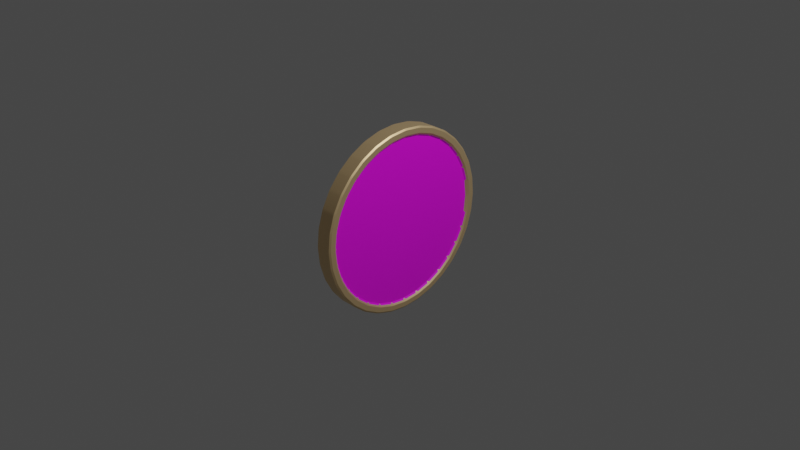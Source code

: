 # Source: coin.blend  (saved by Blender 2.80.57; exported with 4.5.12 LTS)
import bpy
from mathutils import Matrix  # noqa: F401  (used for matrix-valued properties, if any)

bpy.ops.wm.read_factory_settings(use_empty=True)
scene = bpy.context.scene
scene.name = 'Scene'

# ---- collections
col_collection = bpy.data.collections.new('Collection'); scene.collection.children.link(col_collection)

# ---- images (referenced by path relative to the original .blend; pixels are not part of the script)
import os
ASSET_DIR = os.environ.get("B2B_ASSET_DIR", "")  # directory of the original .blend (textures are referenced by path, not embedded)
HERE = os.path.dirname(os.path.abspath(__file__))  # packed textures are extracted next to this script under _unpacked/

def load_image(name, relpath, width, height, colorspace="sRGB"):
    """Load a texture the original file referenced (path relative to the .blend, or extracted next to this script)."""
    p = next((c for c in (os.path.join(HERE, relpath), os.path.join(ASSET_DIR, relpath)) if relpath and os.path.exists(c)), "")
    if p:
        img = bpy.data.images.load(p, check_existing=True)
        img.name = name
    else:  # same state as the original file: an image datablock whose file is absent (Cycles renders it pink)
        img = bpy.data.images.new(name, width, height)
        img.source = "FILE"
        img.filepath = "//" + (relpath or name)
    img.colorspace_settings.name = colorspace
    return img
img_canadian_coin_png = load_image('canadian_coin.png', 'canadian_coin.png', 1024, 1024, 'sRGB')

# ---- materials (node trees are filled in below, after node groups)
mat_coin = bpy.data.materials.new('coin')
mat_coin.use_transparent_shadow = False
mat_coin.roughness = 0.25
mat_material_001 = bpy.data.materials.new('Material.001')
mat_material_001.use_transparent_shadow = False
mat_material_001.roughness = 0.25

# ---- node groups
ng_auto_smooth = bpy.data.node_groups.new('Auto Smooth', 'GeometryNodeTree')
_s = ng_auto_smooth.interface.new_socket(name='Geometry', in_out='OUTPUT', socket_type='NodeSocketGeometry')
_s = ng_auto_smooth.interface.new_socket(name='Geometry', in_out='INPUT', socket_type='NodeSocketGeometry')
_s = ng_auto_smooth.interface.new_socket(name='Angle', in_out='INPUT', socket_type='NodeSocketFloat')
_s.subtype = 'ANGLE'
_s.min_value = 0.0
_s.max_value = 3.142
ng_auto_smooth.is_modifier = True
_N = ng_auto_smooth.nodes; _L = ng_auto_smooth.links
n0 = _N.new('NodeGroupOutput'); n0.name = 'Group Output'; n0.location = (480, -100)
n1 = _N.new('NodeGroupInput'); n1.name = 'Group Input'; n1.location = (-420, -300)
n2 = _N.new('NodeGroupInput'); n2.name = 'Group Input.001'; n2.location = (-60, -100)
n3 = _N.new('GeometryNodeSetShadeSmooth'); n3.name = 'Set Shade Smooth'; n3.location = (120, -100)
n3.domain = 'EDGE'
n4 = _N.new('GeometryNodeSetShadeSmooth'); n4.name = 'Set Shade Smooth.001'; n4.location = (300, -100)
n5 = _N.new('GeometryNodeInputMeshEdgeAngle'); n5.name = 'Edge Angle'; n5.location = (-420, -220)
n6 = _N.new('GeometryNodeInputEdgeSmooth'); n6.name = 'Is Edge Smooth'; n6.location = (-60, -160)
n7 = _N.new('GeometryNodeInputShadeSmooth'); n7.name = 'Is Face Smooth'; n7.location = (-240, -340)
n8 = _N.new('FunctionNodeBooleanMath'); n8.name = 'Boolean Math'; n8.location = (-60, -220)
n9 = _N.new('FunctionNodeCompare'); n9.name = 'Compare'; n9.location = (-240, -180)
n9.operation = 'LESS_EQUAL'
_L.new(n5.outputs[0], n9.inputs[0])
_L.new(n4.outputs[0], n0.inputs[0])
_L.new(n1.outputs[1], n9.inputs[1])
_L.new(n9.outputs[0], n8.inputs[0])
_L.new(n7.outputs[0], n8.inputs[1])
_L.new(n2.outputs[0], n3.inputs[0])
_L.new(n6.outputs[0], n3.inputs[1])
_L.new(n3.outputs[0], n4.inputs[0])
_L.new(n8.outputs[0], n3.inputs[2])
n0.is_active_output = True

# ---- material node trees
mat_coin.use_nodes = True; mat_coin.node_tree.nodes.clear()
_N = mat_coin.node_tree.nodes; _L = mat_coin.node_tree.links
n0 = _N.new('ShaderNodeOutputMaterial'); n0.name = 'Material Output'; n0.location = (300, 300)
n1 = _N.new('ShaderNodeBsdfPrincipled'); n1.name = 'Principled BSDF'; n1.location = (10, 300)
n1.distribution = 'GGX'
n1.subsurface_method = 'BURLEY'
n1.inputs[3].default_value = 1.45
n2 = _N.new('ShaderNodeTexImage'); n2.name = 'Image Texture'; n2.location = (-280, 280)
n2.image = img_canadian_coin_png
_L.new(n1.outputs[0], n0.inputs[0])
_L.new(n2.outputs[0], n1.inputs[0])
n0.is_active_output = True
mat_material_001.use_nodes = True; mat_material_001.node_tree.nodes.clear()
_N = mat_material_001.node_tree.nodes; _L = mat_material_001.node_tree.links
n0 = _N.new('ShaderNodeOutputMaterial'); n0.name = 'Material Output'; n0.location = (300, 300)
n1 = _N.new('ShaderNodeBsdfPrincipled'); n1.name = 'Principled BSDF'; n1.location = (10, 300)
n1.distribution = 'GGX'
n1.subsurface_method = 'BURLEY'
n1.inputs[0].default_value = (1.0, 0.7143, 0.379, 1.0)
n1.inputs[1].default_value = 0.775
n1.inputs[3].default_value = 1.45
n1.inputs[13].default_value = 0.6917
_L.new(n1.outputs[0], n0.inputs[0])
n0.is_active_output = True

# ---- world
world_world = bpy.data.worlds.new('World'); scene.world = world_world
world_world.use_nodes = True; world_world.node_tree.nodes.clear()
_N = world_world.node_tree.nodes; _L = world_world.node_tree.links
n0 = _N.new('ShaderNodeOutputWorld'); n0.name = 'World Output'; n0.location = (300, 300)
n1 = _N.new('ShaderNodeBackground'); n1.name = 'Background'; n1.location = (10, 300)
n1.inputs[0].default_value = (0.05088, 0.05088, 0.05088, 1.0)
_L.new(n1.outputs[0], n0.inputs[0])
n0.is_active_output = True
world_world.color = (0.05088, 0.05088, 0.05088)
world_world.use_sun_shadow = False
world_world.sun_shadow_jitter_overblur = 0.0

# ---- cameras
cam_camera = bpy.data.cameras.new('Camera')
cam_camera.clip_end = 100.0
cam_camera.ortho_scale = 7.314
cam_camera.dof.focus_distance = 0.0
cam_camera.dof.aperture_fstop = 128.0

# ---- lights
light_light = bpy.data.lights.new('Light', 'POINT')
light_light.transmission_factor = 0.0
light_light.cutoff_distance = 30.0
light_light.energy = 1000.0
light_light.shadow_buffer_clip_start = 1.001
light_light.shadow_soft_size = 0.1
light_light.shadow_maximum_resolution = 0.006
light_light.use_absolute_resolution = True

# ---- meshes
me_cylinder = bpy.data.meshes.new('Cylinder')
me_cylinder.from_pydata([(-0.1279, 0.9117, 2.407e-08), (0.1279, 0.9117, 4.338e-08), (-0.1279, 0.8942, -0.1779), (0.1279, 0.8942, -0.1779), (-0.1279, 0.8423, -0.3489), (0.1279, 0.8423, -0.3489), (-0.1279, 0.758, -0.5065), (0.1279, 0.758, -0.5065), (-0.1279, 0.6446, -0.6446), (0.1279, 0.6446, -0.6446), (-0.1279, 0.5065, -0.758), (0.1279, 0.5065, -0.758), (-0.1279, 0.3489, -0.8423), (0.1279, 0.3489, -0.8423), (-0.1279, 0.1779, -0.8942), (0.1279, 0.1779, -0.8942), (-0.1279, 6.194e-08, -0.9117), (0.1279, 6.194e-08, -0.9117), (-0.1279, -0.1779, -0.8942), (0.1279, -0.1779, -0.8942), (-0.1279, -0.3489, -0.8423), (0.1279, -0.3489, -0.8423), (-0.1279, -0.5065, -0.758), (0.1279, -0.5065, -0.758), (-0.1279, -0.6446, -0.6446), (0.1279, -0.6446, -0.6446), (-0.1279, -0.758, -0.5065), (0.1279, -0.758, -0.5065), (-0.1279, -0.8423, -0.3489), (0.1279, -0.8423, -0.3489), (-0.1279, -0.8942, -0.1779), (0.1279, -0.8942, -0.1779), (-0.1279, -0.9117, 2.891e-07), (0.1279, -0.9117, 3.084e-07), (-0.1279, -0.8942, 0.1779), (0.1279, -0.8942, 0.1779), (-0.1279, -0.8423, 0.3489), (0.1279, -0.8423, 0.3489), (-0.1279, -0.758, 0.5065), (0.1279, -0.758, 0.5065), (-0.1279, -0.6446, 0.6446), (0.1279, -0.6446, 0.6446), (-0.1279, -0.5065, 0.758), (0.1279, -0.5065, 0.758), (-0.1279, -0.3489, 0.8423), (0.1279, -0.3489, 0.8423), (-0.1279, -0.1779, 0.8942), (0.1279, -0.1779, 0.8942), (-0.1279, 8.849e-07, 0.9117), (0.1279, 8.843e-07, 0.9117), (-0.1279, 0.1779, 0.8942), (0.1279, 0.1779, 0.8942), (-0.1279, 0.3489, 0.8423), (0.1279, 0.3489, 0.8423), (-0.1279, 0.5065, 0.758), (0.1279, 0.5065, 0.758), (-0.1279, 0.6446, 0.6446), (0.1279, 0.6446, 0.6446), (-0.1279, 0.758, 0.5065), (0.1279, 0.758, 0.5065), (-0.1279, 0.8423, 0.3489), (0.1279, 0.8423, 0.3489), (-0.1279, 0.8942, 0.1779), (0.1279, 0.8942, 0.1779), (-0.1279, 1.0, -9.657e-09), (-0.1279, 0.9808, -0.1951), (0.1279, 0.9808, -0.1951), (0.1279, 1.0, 9.657e-09), (-0.1279, 0.9239, -0.3827), (0.1279, 0.9239, -0.3827), (-0.1279, 0.8315, -0.5556), (0.1279, 0.8315, -0.5556), (-0.1279, 0.7071, -0.7071), (0.1279, 0.7071, -0.7071), (-0.1279, 0.5556, -0.8315), (0.1279, 0.5556, -0.8315), (-0.1279, 0.3827, -0.9239), (0.1279, 0.3827, -0.9239), (-0.1279, 0.1951, -0.9808), (0.1279, 0.1951, -0.9808), (-0.1279, 7.55e-08, -1.0), (0.1279, 7.55e-08, -1.0), (-0.1279, -0.1951, -0.9808), (0.1279, -0.1951, -0.9808), (-0.1279, -0.3827, -0.9239), (0.1279, -0.3827, -0.9239), (-0.1279, -0.5556, -0.8315), (0.1279, -0.5556, -0.8315), (-0.1279, -0.7071, -0.7071), (0.1279, -0.7071, -0.7071), (-0.1279, -0.8315, -0.5556), (0.1279, -0.8315, -0.5556), (-0.1279, -0.9239, -0.3827), (0.1279, -0.9239, -0.3827), (-0.1279, -0.9808, -0.1951), (0.1279, -0.9808, -0.1951), (-0.1279, -1.0, 3.162e-07), (0.1279, -1.0, 3.355e-07), (-0.1279, -0.9808, 0.1951), (0.1279, -0.9808, 0.1951), (-0.1279, -0.9239, 0.3827), (0.1279, -0.9239, 0.3827), (-0.1279, -0.8315, 0.5556), (0.1279, -0.8315, 0.5556), (-0.1279, -0.7071, 0.7071), (0.1279, -0.7071, 0.7071), (-0.1279, -0.5556, 0.8315), (0.1279, -0.5556, 0.8315), (-0.1279, -0.3827, 0.9239), (0.1279, -0.3827, 0.9239), (-0.1279, -0.1951, 0.9808), (0.1279, -0.1951, 0.9808), (-0.1279, 9.656e-07, 1.0), (0.1279, 9.656e-07, 1.0), (-0.1279, 0.1951, 0.9808), (0.1279, 0.1951, 0.9808), (-0.1279, 0.3827, 0.9239), (0.1279, 0.3827, 0.9239), (-0.1279, 0.5556, 0.8315), (0.1279, 0.5556, 0.8315), (-0.1279, 0.7071, 0.7071), (0.1279, 0.7071, 0.7071), (-0.1279, 0.8315, 0.5556), (0.1279, 0.8315, 0.5556), (-0.1279, 0.9239, 0.3827), (0.1279, 0.9239, 0.3827), (-0.1279, 0.9808, 0.1951), (0.1279, 0.9808, 0.1951), (-0.09339, 0.9117, 2.407e-08), (-0.09339, 0.8942, -0.1779), (0.09339, 0.8942, -0.1779), (0.09339, 0.9117, 4.338e-08), (-0.09339, 0.8423, -0.3489), (0.09339, 0.8423, -0.3489), (-0.09339, 0.758, -0.5065), (0.09339, 0.758, -0.5065), (-0.09339, 0.6446, -0.6446), (0.09339, 0.6446, -0.6446), (-0.09339, 0.5065, -0.758), (0.09339, 0.5065, -0.758), (-0.09339, 0.3489, -0.8423), (0.09339, 0.3489, -0.8423), (-0.09339, 0.1779, -0.8942), (0.09339, 0.1779, -0.8942), (-0.09339, 6.194e-08, -0.9117), (0.09339, 6.194e-08, -0.9117), (-0.09339, -0.1779, -0.8942), (0.09339, -0.1779, -0.8942), (-0.09339, -0.3489, -0.8423), (0.09339, -0.3489, -0.8423), (-0.09339, -0.5065, -0.758), (0.09339, -0.5065, -0.758), (-0.09339, -0.6446, -0.6446), (0.09339, -0.6446, -0.6446), (-0.09339, -0.758, -0.5065), (0.09339, -0.758, -0.5065), (-0.09339, -0.8423, -0.3489), (0.09339, -0.8423, -0.3489), (-0.09339, -0.8942, -0.1779), (0.09339, -0.8942, -0.1779), (-0.09339, -0.9117, 2.891e-07), (0.09339, -0.9117, 3.084e-07), (-0.09339, -0.8942, 0.1779), (0.09339, -0.8942, 0.1779), (-0.09339, -0.8423, 0.3489), (0.09339, -0.8423, 0.3489), (-0.09339, -0.758, 0.5065), (0.09339, -0.758, 0.5065), (-0.09339, -0.6446, 0.6446), (0.09339, -0.6446, 0.6446), (-0.09339, -0.5065, 0.758), (0.09339, -0.5065, 0.758), (-0.09339, -0.3489, 0.8423), (0.09339, -0.3489, 0.8423), (-0.09339, -0.1779, 0.8942), (0.09339, -0.1779, 0.8942), (-0.09339, 8.849e-07, 0.9117), (0.09339, 8.843e-07, 0.9117), (-0.09339, 0.1779, 0.8942), (0.09339, 0.1779, 0.8942), (-0.09339, 0.3489, 0.8423), (0.09339, 0.3489, 0.8423), (-0.09339, 0.5065, 0.758), (0.09339, 0.5065, 0.758), (-0.09339, 0.6446, 0.6446), (0.09339, 0.6446, 0.6446), (-0.09339, 0.758, 0.5065), (0.09339, 0.758, 0.5065), (-0.09339, 0.8423, 0.3489), (0.09339, 0.8423, 0.3489), (-0.09339, 0.8942, 0.1779), (0.09339, 0.8942, 0.1779)], [], [(64, 67, 66, 65), (65, 66, 69, 68), (68, 69, 71, 70), (70, 71, 73, 72), (72, 73, 75, 74), (74, 75, 77, 76), (76, 77, 79, 78), (78, 79, 81, 80), (80, 81, 83, 82), (82, 83, 85, 84), (84, 85, 87, 86), (86, 87, 89, 88), (88, 89, 91, 90), (90, 91, 93, 92), (92, 93, 95, 94), (94, 95, 97, 96), (96, 97, 99, 98), (98, 99, 101, 100), (100, 101, 103, 102), (102, 103, 105, 104), (104, 105, 107, 106), (106, 107, 109, 108), (108, 109, 111, 110), (110, 111, 113, 112), (112, 113, 115, 114), (114, 115, 117, 116), (116, 117, 119, 118), (118, 119, 121, 120), (120, 121, 123, 122), (122, 123, 125, 124), (59, 57, 185, 187), (124, 125, 127, 126), (126, 127, 67, 64), (4, 6, 134, 132), (2, 0, 64, 65), (1, 3, 66, 67), (4, 2, 65, 68), (3, 5, 69, 66), (6, 4, 68, 70), (5, 7, 71, 69), (8, 6, 70, 72), (7, 9, 73, 71), (10, 8, 72, 74), (9, 11, 75, 73), (12, 10, 74, 76), (11, 13, 77, 75), (14, 12, 76, 78), (13, 15, 79, 77), (16, 14, 78, 80), (15, 17, 81, 79), (18, 16, 80, 82), (17, 19, 83, 81), (20, 18, 82, 84), (19, 21, 85, 83), (22, 20, 84, 86), (21, 23, 87, 85), (24, 22, 86, 88), (23, 25, 89, 87), (26, 24, 88, 90), (25, 27, 91, 89), (28, 26, 90, 92), (27, 29, 93, 91), (30, 28, 92, 94), (29, 31, 95, 93), (32, 30, 94, 96), (31, 33, 97, 95), (34, 32, 96, 98), (33, 35, 99, 97), (36, 34, 98, 100), (35, 37, 101, 99), (38, 36, 100, 102), (37, 39, 103, 101), (40, 38, 102, 104), (39, 41, 105, 103), (42, 40, 104, 106), (41, 43, 107, 105), (44, 42, 106, 108), (43, 45, 109, 107), (46, 44, 108, 110), (45, 47, 111, 109), (48, 46, 110, 112), (47, 49, 113, 111), (50, 48, 112, 114), (49, 51, 115, 113), (52, 50, 114, 116), (51, 53, 117, 115), (54, 52, 116, 118), (53, 55, 119, 117), (56, 54, 118, 120), (55, 57, 121, 119), (58, 56, 120, 122), (57, 59, 123, 121), (60, 58, 122, 124), (59, 61, 125, 123), (62, 60, 124, 126), (61, 63, 127, 125), (0, 62, 126, 64), (63, 1, 67, 127), (130, 131, 191, 189, 187, 185, 183, 181, 179, 177, 175, 173, 171, 169, 167, 165, 163, 161, 159, 157, 155, 153, 151, 149, 147, 145, 143, 141, 139, 137, 135, 133), (128, 129, 132, 134, 136, 138, 140, 142, 144, 146, 148, 150, 152, 154, 156, 158, 160, 162, 164, 166, 168, 170, 172, 174, 176, 178, 180, 182, 184, 186, 188, 190), (33, 31, 159, 161), (7, 5, 133, 135), (58, 60, 188, 186), (32, 34, 162, 160), (6, 8, 136, 134), (61, 59, 187, 189), (35, 33, 161, 163), (9, 7, 135, 137), (60, 62, 190, 188), (34, 36, 164, 162), (8, 10, 138, 136), (63, 61, 189, 191), (37, 35, 163, 165), (11, 9, 137, 139), (62, 0, 128, 190), (36, 38, 166, 164), (10, 12, 140, 138), (1, 63, 191, 131), (39, 37, 165, 167), (13, 11, 139, 141), (38, 40, 168, 166), (12, 14, 142, 140), (41, 39, 167, 169), (15, 13, 141, 143), (40, 42, 170, 168), (14, 16, 144, 142), (43, 41, 169, 171), (17, 15, 143, 145), (42, 44, 172, 170), (16, 18, 146, 144), (45, 43, 171, 173), (19, 17, 145, 147), (44, 46, 174, 172), (18, 20, 148, 146), (47, 45, 173, 175), (21, 19, 147, 149), (46, 48, 176, 174), (20, 22, 150, 148), (49, 47, 175, 177), (23, 21, 149, 151), (48, 50, 178, 176), (22, 24, 152, 150), (51, 49, 177, 179), (25, 23, 151, 153), (50, 52, 180, 178), (24, 26, 154, 152), (53, 51, 179, 181), (27, 25, 153, 155), (52, 54, 182, 180), (26, 28, 156, 154), (0, 2, 129, 128), (55, 53, 181, 183), (29, 27, 155, 157), (3, 1, 131, 130), (54, 56, 184, 182), (28, 30, 158, 156), (2, 4, 132, 129), (57, 55, 183, 185), (31, 29, 157, 159), (5, 3, 130, 133), (56, 58, 186, 184), (30, 32, 160, 158)])
me_cylinder.polygons.foreach_set('use_smooth', [True] * 162)
me_cylinder.polygons.foreach_set('material_index', [1, 1, 1, 1, 1, 1, 1, 1, 1, 1, 1, 1, 1, 1, 1, 1, 1, 1, 1, 1, 1, 1, 1, 1, 1, 1, 1, 1, 1, 1, 1, 1, 1, 1, 1, 1, 1, 1, 1, 1, 1, 1, 1, 1, 1, 1, 1, 1, 1, 1, 1, 1, 1, 1, 1, 1, 1, 1, 1, 1, 1, 1, 1, 1, 1, 1, 1, 1, 1, 1, 1, 1, 1, 1, 1, 1, 1, 1, 1, 1, 1, 1, 1, 1, 1, 1, 1, 1, 1, 1, 1, 1, 1, 1, 1, 1, 1, 1, 0, 0, 1, 1, 1, 1, 1, 1, 1, 1, 1, 1, 1, 1, 1, 1, 1, 1, 1, 1, 1, 1, 1, 1, 1, 1, 1, 1, 1, 1, 1, 1, 1, 1, 1, 1, 1, 1, 1, 1, 1, 1, 1, 1, 1, 1, 1, 1, 1, 1, 1, 1, 1, 1, 1, 1, 1, 1, 1, 1, 1, 1, 1, 1])
_uv = me_cylinder.uv_layers.new(name='UVMap')
_uv.uv.foreach_set('vector', [0.9988, 0.5, 0.9988, 0.5, 0.9892, 0.4027, 0.9892, 0.4027, 0.9892, 0.4027, 0.9892, 0.4027, 0.9608, 0.3091, 0.9608, 0.3091, 0.9608, 0.3091, 0.9608, 0.3091, 0.9147, 0.2229, 0.9147, 0.2229, 0.9147, 0.2229, 0.9147, 0.2229, 0.8527, 0.1473, 0.8527, 0.1473, 0.8527, 0.1473, 0.8527, 0.1473, 0.7771, 0.08529, 0.7771, 0.08529, 0.7771, 0.08529, 0.7771, 0.08529, 0.6909, 0.0392, 0.6909, 0.0392, 0.6909, 0.0392, 0.6909, 0.0392, 0.5973, 0.01082, 0.5973, 0.01082, 0.5973, 0.01082, 0.5973, 0.01082, 0.5, 0.001233, 0.5, 0.001233, 0.5, 0.001233, 0.5, 0.001233, 0.4027, 0.01082, 0.4027, 0.01082, 0.4027, 0.01082, 0.4027, 0.01082, 0.3091, 0.0392, 0.3091, 0.0392, 0.3091, 0.0392, 0.3091, 0.0392, 0.2229, 0.08529, 0.2229, 0.08529, 0.2229, 0.08529, 0.2229, 0.08529, 0.1473, 0.1473, 0.1473, 0.1473, 0.1473, 0.1473, 0.1473, 0.1473, 0.08529, 0.2229, 0.08529, 0.2229, 0.08529, 0.2229, 0.08529, 0.2229, 0.0392, 0.3091, 0.0392, 0.3091, 0.0392, 0.3091, 0.0392, 0.3091, 0.01082, 0.4027, 0.01082, 0.4027, 0.01082, 0.4027, 0.01082, 0.4027, 0.001233, 0.5, 0.001233, 0.5, 0.001233, 0.5, 0.001233, 0.5, 0.01082, 0.5973, 0.01082, 0.5973, 0.01082, 0.5973, 0.01082, 0.5973, 0.0392, 0.6909, 0.0392, 0.6909, 0.0392, 0.6909, 0.0392, 0.6909, 0.08529, 0.7771, 0.08529, 0.7771, 0.08529, 0.7771, 0.08529, 0.7771, 0.1473, 0.8527, 0.1473, 0.8527, 0.1473, 0.8527, 0.1473, 0.8527, 0.2229, 0.9147, 0.2229, 0.9147, 0.2229, 0.9147, 0.2229, 0.9147, 0.3091, 0.9608, 0.3091, 0.9608, 0.3091, 0.9608, 0.3091, 0.9608, 0.4027, 0.9892, 0.4027, 0.9892, 0.4027, 0.9892, 0.4027, 0.9892, 0.5, 0.9988, 0.5, 0.9988, 0.5, 0.9988, 0.5, 0.9988, 0.5973, 0.9892, 0.5973, 0.9892, 0.5973, 0.9892, 0.5973, 0.9892, 0.6909, 0.9608, 0.6909, 0.9608, 0.6909, 0.9608, 0.6909, 0.9608, 0.7771, 0.9147, 0.7771, 0.9147, 0.7771, 0.9147, 0.7771, 0.9147, 0.8527, 0.8527, 0.8527, 0.8527, 0.8527, 0.8527, 0.8527, 0.8527, 0.9147, 0.7771, 0.9147, 0.7771, 0.9147, 0.7771, 0.9147, 0.7771, 0.9608, 0.6909, 0.9608, 0.6909, 0.8781, 0.7526, 0.8215, 0.8215, 0.8215, 0.8215, 0.8781, 0.7526, 0.9608, 0.6909, 0.9608, 0.6909, 0.9892, 0.5973, 0.9892, 0.5973, 0.9892, 0.5973, 0.9892, 0.5973, 0.9988, 0.5, 0.9988, 0.5, 0.9201, 0.326, 0.8781, 0.2474, 0.8781, 0.2474, 0.9201, 0.326, 0.946, 0.4113, 0.9547, 0.5, 0.9988, 0.5, 0.9892, 0.4027, 0.9547, 0.5, 0.946, 0.4113, 0.9892, 0.4027, 0.9988, 0.5, 0.9201, 0.326, 0.946, 0.4113, 0.9892, 0.4027, 0.9608, 0.3091, 0.946, 0.4113, 0.9201, 0.326, 0.9608, 0.3091, 0.9892, 0.4027, 0.8781, 0.2474, 0.9201, 0.326, 0.9608, 0.3091, 0.9147, 0.2229, 0.9201, 0.326, 0.8781, 0.2474, 0.9147, 0.2229, 0.9608, 0.3091, 0.8215, 0.1785, 0.8781, 0.2474, 0.9147, 0.2229, 0.8527, 0.1473, 0.8781, 0.2474, 0.8215, 0.1785, 0.8527, 0.1473, 0.9147, 0.2229, 0.7526, 0.1219, 0.8215, 0.1785, 0.8527, 0.1473, 0.7771, 0.08529, 0.8215, 0.1785, 0.7526, 0.1219, 0.7771, 0.08529, 0.8527, 0.1473, 0.674, 0.0799, 0.7526, 0.1219, 0.7771, 0.08529, 0.6909, 0.0392, 0.7526, 0.1219, 0.674, 0.0799, 0.6909, 0.0392, 0.7771, 0.08529, 0.5887, 0.05403, 0.674, 0.0799, 0.6909, 0.0392, 0.5973, 0.01082, 0.674, 0.0799, 0.5887, 0.05403, 0.5973, 0.01082, 0.6909, 0.0392, 0.5, 0.04529, 0.5887, 0.05403, 0.5973, 0.01082, 0.5, 0.001233, 0.5887, 0.05403, 0.5, 0.04529, 0.5, 0.001233, 0.5973, 0.01082, 0.4113, 0.05403, 0.5, 0.04529, 0.5, 0.001233, 0.4027, 0.01082, 0.5, 0.04529, 0.4113, 0.05403, 0.4027, 0.01082, 0.5, 0.001233, 0.326, 0.0799, 0.4113, 0.05403, 0.4027, 0.01082, 0.3091, 0.0392, 0.4113, 0.05403, 0.326, 0.0799, 0.3091, 0.0392, 0.4027, 0.01082, 0.2474, 0.1219, 0.326, 0.0799, 0.3091, 0.0392, 0.2229, 0.08529, 0.326, 0.0799, 0.2474, 0.1219, 0.2229, 0.08529, 0.3091, 0.0392, 0.1785, 0.1785, 0.2474, 0.1219, 0.2229, 0.08529, 0.1473, 0.1473, 0.2474, 0.1219, 0.1785, 0.1785, 0.1473, 0.1473, 0.2229, 0.08529, 0.1219, 0.2474, 0.1785, 0.1785, 0.1473, 0.1473, 0.08529, 0.2229, 0.1785, 0.1785, 0.1219, 0.2474, 0.08529, 0.2229, 0.1473, 0.1473, 0.0799, 0.326, 0.1219, 0.2474, 0.08529, 0.2229, 0.0392, 0.3091, 0.1219, 0.2474, 0.0799, 0.326, 0.0392, 0.3091, 0.08529, 0.2229, 0.05403, 0.4113, 0.0799, 0.326, 0.0392, 0.3091, 0.01082, 0.4027, 0.0799, 0.326, 0.05403, 0.4113, 0.01082, 0.4027, 0.0392, 0.3091, 0.04529, 0.5, 0.05403, 0.4113, 0.01082, 0.4027, 0.001233, 0.5, 0.05403, 0.4113, 0.04529, 0.5, 0.001233, 0.5, 0.01082, 0.4027, 0.05403, 0.5887, 0.04529, 0.5, 0.001233, 0.5, 0.01082, 0.5973, 0.04529, 0.5, 0.05403, 0.5887, 0.01082, 0.5973, 0.001233, 0.5, 0.0799, 0.674, 0.05403, 0.5887, 0.01082, 0.5973, 0.0392, 0.6909, 0.05403, 0.5887, 0.0799, 0.674, 0.0392, 0.6909, 0.01082, 0.5973, 0.1219, 0.7526, 0.0799, 0.674, 0.0392, 0.6909, 0.08529, 0.7771, 0.0799, 0.674, 0.1219, 0.7526, 0.08529, 0.7771, 0.0392, 0.6909, 0.1785, 0.8215, 0.1219, 0.7526, 0.08529, 0.7771, 0.1473, 0.8527, 0.1219, 0.7526, 0.1785, 0.8215, 0.1473, 0.8527, 0.08529, 0.7771, 0.2474, 0.8781, 0.1785, 0.8215, 0.1473, 0.8527, 0.2229, 0.9147, 0.1785, 0.8215, 0.2474, 0.8781, 0.2229, 0.9147, 0.1473, 0.8527, 0.326, 0.9201, 0.2474, 0.8781, 0.2229, 0.9147, 0.3091, 0.9608, 0.2474, 0.8781, 0.326, 0.9201, 0.3091, 0.9608, 0.2229, 0.9147, 0.4113, 0.946, 0.326, 0.9201, 0.3091, 0.9608, 0.4027, 0.9892, 0.326, 0.9201, 0.4113, 0.946, 0.4027, 0.9892, 0.3091, 0.9608, 0.5, 0.9547, 0.4113, 0.946, 0.4027, 0.9892, 0.5, 0.9988, 0.4113, 0.946, 0.5, 0.9547, 0.5, 0.9988, 0.4027, 0.9892, 0.5887, 0.946, 0.5, 0.9547, 0.5, 0.9988, 0.5973, 0.9892, 0.5, 0.9547, 0.5887, 0.946, 0.5973, 0.9892, 0.5, 0.9988, 0.674, 0.9201, 0.5887, 0.946, 0.5973, 0.9892, 0.6909, 0.9608, 0.5887, 0.946, 0.674, 0.9201, 0.6909, 0.9608, 0.5973, 0.9892, 0.7526, 0.8781, 0.674, 0.9201, 0.6909, 0.9608, 0.7771, 0.9147, 0.674, 0.9201, 0.7526, 0.8781, 0.7771, 0.9147, 0.6909, 0.9608, 0.8215, 0.8215, 0.7526, 0.8781, 0.7771, 0.9147, 0.8527, 0.8527, 0.7526, 0.8781, 0.8215, 0.8215, 0.8527, 0.8527, 0.7771, 0.9147, 0.8781, 0.7526, 0.8215, 0.8215, 0.8527, 0.8527, 0.9147, 0.7771, 0.8215, 0.8215, 0.8781, 0.7526, 0.9147, 0.7771, 0.8527, 0.8527, 0.9201, 0.674, 0.8781, 0.7526, 0.9147, 0.7771, 0.9608, 0.6909, 0.8781, 0.7526, 0.9201, 0.674, 0.9608, 0.6909, 0.9147, 0.7771, 0.946, 0.5887, 0.9201, 0.674, 0.9608, 0.6909, 0.9892, 0.5973, 0.9201, 0.674, 0.946, 0.5887, 0.9892, 0.5973, 0.9608, 0.6909, 0.9547, 0.5, 0.946, 0.5887, 0.9892, 0.5973, 0.9988, 0.5, 0.946, 0.5887, 0.9547, 0.5, 0.9988, 0.5, 0.9892, 0.5973, 0.946, 0.4113, 0.9547, 0.5, 0.946, 0.5887, 0.9201, 0.674, 0.8781, 0.7526, 0.8215, 0.8215, 0.7526, 0.8781, 0.674, 0.9201, 0.5887, 0.946, 0.5, 0.9547, 0.4113, 0.946, 0.326, 0.9201, 0.2474, 0.8781, 0.1785, 0.8215, 0.1219, 0.7526, 0.0799, 0.674, 0.05403, 0.5887, 0.04529, 0.5, 0.05403, 0.4113, 0.0799, 0.326, 0.1219, 0.2474, 0.1785, 0.1785, 0.2474, 0.1219, 0.326, 0.0799, 0.4113, 0.05403, 0.5, 0.04529, 0.5887, 0.05403, 0.674, 0.0799, 0.7526, 0.1219, 0.8215, 0.1785, 0.8781, 0.2474, 0.9201, 0.326, 0.9547, 0.5, 0.946, 0.4113, 0.9201, 0.326, 0.8781, 0.2474, 0.8215, 0.1785, 0.7526, 0.1219, 0.674, 0.0799, 0.5887, 0.05403, 0.5, 0.04529, 0.4113, 0.05403, 0.326, 0.0799, 0.2474, 0.1219, 0.1785, 0.1785, 0.1219, 0.2474, 0.0799, 0.326, 0.05403, 0.4113, 0.04529, 0.5, 0.05403, 0.5887, 0.0799, 0.674, 0.1219, 0.7526, 0.1785, 0.8215, 0.2474, 0.8781, 0.326, 0.9201, 0.4113, 0.946, 0.5, 0.9547, 0.5887, 0.946, 0.674, 0.9201, 0.7526, 0.8781, 0.8215, 0.8215, 0.8781, 0.7526, 0.9201, 0.674, 0.946, 0.5887, 0.04529, 0.5, 0.05403, 0.4113, 0.05403, 0.4113, 0.04529, 0.5, 0.8781, 0.2474, 0.9201, 0.326, 0.9201, 0.326, 0.8781, 0.2474, 0.8781, 0.7526, 0.9201, 0.674, 0.9201, 0.674, 0.8781, 0.7526, 0.04529, 0.5, 0.05403, 0.5887, 0.05403, 0.5887, 0.04529, 0.5, 0.8781, 0.2474, 0.8215, 0.1785, 0.8215, 0.1785, 0.8781, 0.2474, 0.9201, 0.674, 0.8781, 0.7526, 0.8781, 0.7526, 0.9201, 0.674, 0.05403, 0.5887, 0.04529, 0.5, 0.04529, 0.5, 0.05403, 0.5887, 0.8215, 0.1785, 0.8781, 0.2474, 0.8781, 0.2474, 0.8215, 0.1785, 0.9201, 0.674, 0.946, 0.5887, 0.946, 0.5887, 0.9201, 0.674, 0.05403, 0.5887, 0.0799, 0.674, 0.0799, 0.674, 0.05403, 0.5887, 0.8215, 0.1785, 0.7526, 0.1219, 0.7526, 0.1219, 0.8215, 0.1785, 0.946, 0.5887, 0.9201, 0.674, 0.9201, 0.674, 0.946, 0.5887, 0.0799, 0.674, 0.05403, 0.5887, 0.05403, 0.5887, 0.0799, 0.674, 0.7526, 0.1219, 0.8215, 0.1785, 0.8215, 0.1785, 0.7526, 0.1219, 0.946, 0.5887, 0.9547, 0.5, 0.9547, 0.5, 0.946, 0.5887, 0.0799, 0.674, 0.1219, 0.7526, 0.1219, 0.7526, 0.0799, 0.674, 0.7526, 0.1219, 0.674, 0.0799, 0.674, 0.0799, 0.7526, 0.1219, 0.9547, 0.5, 0.946, 0.5887, 0.946, 0.5887, 0.9547, 0.5, 0.1219, 0.7526, 0.0799, 0.674, 0.0799, 0.674, 0.1219, 0.7526, 0.674, 0.0799, 0.7526, 0.1219, 0.7526, 0.1219, 0.674, 0.0799, 0.1219, 0.7526, 0.1785, 0.8215, 0.1785, 0.8215, 0.1219, 0.7526, 0.674, 0.0799, 0.5887, 0.05403, 0.5887, 0.05403, 0.674, 0.0799, 0.1785, 0.8215, 0.1219, 0.7526, 0.1219, 0.7526, 0.1785, 0.8215, 0.5887, 0.05403, 0.674, 0.0799, 0.674, 0.0799, 0.5887, 0.05403, 0.1785, 0.8215, 0.2474, 0.8781, 0.2474, 0.8781, 0.1785, 0.8215, 0.5887, 0.05403, 0.5, 0.04529, 0.5, 0.04529, 0.5887, 0.05403, 0.2474, 0.8781, 0.1785, 0.8215, 0.1785, 0.8215, 0.2474, 0.8781, 0.5, 0.04529, 0.5887, 0.05403, 0.5887, 0.05403, 0.5, 0.04529, 0.2474, 0.8781, 0.326, 0.9201, 0.326, 0.9201, 0.2474, 0.8781, 0.5, 0.04529, 0.4113, 0.05403, 0.4113, 0.05403, 0.5, 0.04529, 0.326, 0.9201, 0.2474, 0.8781, 0.2474, 0.8781, 0.326, 0.9201, 0.4113, 0.05403, 0.5, 0.04529, 0.5, 0.04529, 0.4113, 0.05403, 0.326, 0.9201, 0.4113, 0.946, 0.4113, 0.946, 0.326, 0.9201, 0.4113, 0.05403, 0.326, 0.0799, 0.326, 0.0799, 0.4113, 0.05403, 0.4113, 0.946, 0.326, 0.9201, 0.326, 0.9201, 0.4113, 0.946, 0.326, 0.0799, 0.4113, 0.05403, 0.4113, 0.05403, 0.326, 0.0799, 0.4113, 0.946, 0.5, 0.9547, 0.5, 0.9547, 0.4113, 0.946, 0.326, 0.0799, 0.2474, 0.1219, 0.2474, 0.1219, 0.326, 0.0799, 0.5, 0.9547, 0.4113, 0.946, 0.4113, 0.946, 0.5, 0.9547, 0.2474, 0.1219, 0.326, 0.0799, 0.326, 0.0799, 0.2474, 0.1219, 0.5, 0.9547, 0.5887, 0.946, 0.5887, 0.946, 0.5, 0.9547, 0.2474, 0.1219, 0.1785, 0.1785, 0.1785, 0.1785, 0.2474, 0.1219, 0.5887, 0.946, 0.5, 0.9547, 0.5, 0.9547, 0.5887, 0.946, 0.1785, 0.1785, 0.2474, 0.1219, 0.2474, 0.1219, 0.1785, 0.1785, 0.5887, 0.946, 0.674, 0.9201, 0.674, 0.9201, 0.5887, 0.946, 0.1785, 0.1785, 0.1219, 0.2474, 0.1219, 0.2474, 0.1785, 0.1785, 0.674, 0.9201, 0.5887, 0.946, 0.5887, 0.946, 0.674, 0.9201, 0.1219, 0.2474, 0.1785, 0.1785, 0.1785, 0.1785, 0.1219, 0.2474, 0.674, 0.9201, 0.7526, 0.8781, 0.7526, 0.8781, 0.674, 0.9201, 0.1219, 0.2474, 0.0799, 0.326, 0.0799, 0.326, 0.1219, 0.2474, 0.9547, 0.5, 0.946, 0.4113, 0.946, 0.4113, 0.9547, 0.5, 0.7526, 0.8781, 0.674, 0.9201, 0.674, 0.9201, 0.7526, 0.8781, 0.0799, 0.326, 0.1219, 0.2474, 0.1219, 0.2474, 0.0799, 0.326, 0.946, 0.4113, 0.9547, 0.5, 0.9547, 0.5, 0.946, 0.4113, 0.7526, 0.8781, 0.8215, 0.8215, 0.8215, 0.8215, 0.7526, 0.8781, 0.0799, 0.326, 0.05403, 0.4113, 0.05403, 0.4113, 0.0799, 0.326, 0.946, 0.4113, 0.9201, 0.326, 0.9201, 0.326, 0.946, 0.4113, 0.8215, 0.8215, 0.7526, 0.8781, 0.7526, 0.8781, 0.8215, 0.8215, 0.05403, 0.4113, 0.0799, 0.326, 0.0799, 0.326, 0.05403, 0.4113, 0.9201, 0.326, 0.946, 0.4113, 0.946, 0.4113, 0.9201, 0.326, 0.8215, 0.8215, 0.8781, 0.7526, 0.8781, 0.7526, 0.8215, 0.8215, 0.05403, 0.4113, 0.04529, 0.5, 0.04529, 0.5, 0.05403, 0.4113])
me_cylinder.materials.append(mat_coin)
me_cylinder.materials.append(mat_material_001)
me_cylinder.use_remesh_preserve_volume = False
me_cylinder.use_remesh_preserve_attributes = False
me_cylinder.use_mirror_vertex_groups = False
me_cylinder.update()

# ---- objects
ob_light = bpy.data.objects.new('Light', light_light)
ob_camera = bpy.data.objects.new('Camera', cam_camera)
ob_cylinder = bpy.data.objects.new('Cylinder', me_cylinder)

# ---- transforms, parenting, visibility, modifiers, constraints
ob_light.location = (4.076, 1.005, 5.904)
ob_light.rotation_euler = (0.6503, 0.05522, 1.866)
ob_light.lock_rotations_4d = False
ob_light.empty_display_type = 'ARROWS'
ob_light.color = (0.0, 0.0, 0.0, 0.0)
ob_light.lineart.crease_threshold = 0.0
ob_camera.location = (7.359, -6.926, 4.958)
ob_camera.rotation_euler = (1.109, 0.0, 0.8149)
ob_camera.lock_rotations_4d = False
ob_camera.empty_display_type = 'ARROWS'
ob_camera.color = (0.0, 0.0, 0.0, 0.0)
ob_camera.display_type = 'WIRE'
ob_camera.lineart.crease_threshold = 0.0
ob_cylinder.location = (0.0, 0.0, 0.0)
ob_cylinder.scale = (0.7345, 1.0, 1.0)
ob_cylinder.lineart.crease_threshold = 0.0
_m = ob_cylinder.modifiers.new('Bevel', 'BEVEL')
_m.limit_method = 'NONE'
_m = ob_cylinder.modifiers.new('Auto Smooth', 'NODES')
_m.node_group = ng_auto_smooth
_gi = [s.identifier for s in ng_auto_smooth.interface.items_tree if s.item_type == 'SOCKET' and s.in_out == 'INPUT']
_m[_gi[1]] = 0.5236  # Angle

# ---- collection membership
col_collection.objects.link(ob_light)
col_collection.objects.link(ob_camera)
col_collection.objects.link(ob_cylinder)

# ---- scene / render settings (as saved in the file)
scene.camera = ob_camera
scene.frame_start = 1; scene.frame_end = 250; scene.frame_set(1)
scene.render.engine = 'BLENDER_EEVEE_NEXT'
scene.cycles.use_denoising = False
scene.cycles.samples = 128
scene.cycles.sampling_pattern = 'TABULATED_SOBOL'
scene.cycles.use_adaptive_sampling = False
scene.cycles.use_light_tree = False
scene.view_settings.view_transform = 'Filmic'
bpy.context.view_layer.update()
